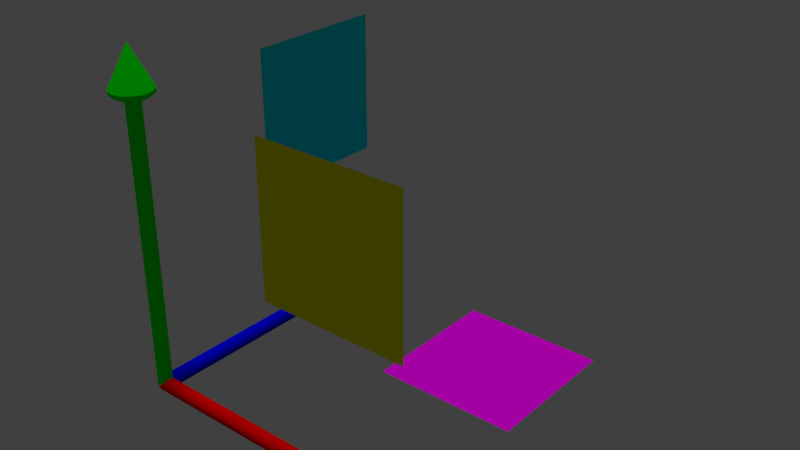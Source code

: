 # Source: gizmos.blend  (saved by Blender 2.79.0; exported with 4.5.12 LTS)
import bpy
from mathutils import Matrix  # noqa: F401  (used for matrix-valued properties, if any)

bpy.ops.wm.read_factory_settings(use_empty=True)
scene = bpy.context.scene
scene.name = 'Scene'

# ---- collections
col_collection_1 = bpy.data.collections.new('Collection 1'); scene.collection.children.link(col_collection_1)

# ---- materials (node trees are filled in below, after node groups)
mat_material_009 = bpy.data.materials.new('Material.009')
mat_material_009.alpha_threshold = 0.0
mat_material_009.use_transparent_shadow = False
mat_material_009.diffuse_color = (0.8, 0.8, 0.0, 1.0)
mat_material_009.roughness = 0.5
mat_material_001 = bpy.data.materials.new('Material.001')
mat_material_001.alpha_threshold = 0.0
mat_material_001.use_transparent_shadow = False
mat_material_001.diffuse_color = (0.0, 0.0, 1.0, 1.0)
mat_material_001.roughness = 0.5
mat_material_002 = bpy.data.materials.new('Material.002')
mat_material_002.alpha_threshold = 0.0
mat_material_002.use_transparent_shadow = False
mat_material_002.diffuse_color = (1.0, 0.0, 0.0, 1.0)
mat_material_002.roughness = 0.5
mat_material_003 = bpy.data.materials.new('Material.003')
mat_material_003.alpha_threshold = 0.0
mat_material_003.use_transparent_shadow = False
mat_material_003.diffuse_color = (0.0, 1.0, 0.0, 1.0)
mat_material_003.roughness = 0.5
mat_material_007 = bpy.data.materials.new('Material.007')
mat_material_007.alpha_threshold = 0.0
mat_material_007.use_transparent_shadow = False
mat_material_007.diffuse_color = (0.0, 0.8, 0.8, 1.0)
mat_material_007.roughness = 0.5
mat_material_008 = bpy.data.materials.new('Material.008')
mat_material_008.alpha_threshold = 0.0
mat_material_008.use_transparent_shadow = False
mat_material_008.diffuse_color = (1.0, 0.0, 1.0, 1.0)
mat_material_008.specular_color = (1.0, 0.0, 1.0)
mat_material_008.roughness = 0.5
mat_material_008.specular_intensity = 0.0

# ---- material node trees

# ---- world
world_world = bpy.data.worlds.new('World'); scene.world = world_world
world_world.color = (0.05088, 0.05088, 0.05088)
world_world.use_sun_shadow = False
world_world.sun_shadow_jitter_overblur = 0.0
world_world.cycles.sampling_method = 'MANUAL'

# ---- lights
light_sun = bpy.data.lights.new('Sun', 'SUN')
light_sun.transmission_factor = 0.0
light_sun.angle = 0.1993
light_sun.energy = 1.0
light_sun.shadow_buffer_clip_start = 0.5
light_sun.shadow_soft_size = 0.1
light_sun.shadow_cascade_max_distance = 1000.0

# ---- meshes
me_plane = bpy.data.meshes.new('Plane')
me_plane.from_pydata([(-1.0, -1.0, 0.0), (1.0, -1.0, 0.0), (-1.0, 1.0, 0.0), (1.0, 1.0, 0.0)], [], [(0, 1, 3, 2)])
me_plane.materials.append(mat_material_009)
me_plane.use_remesh_preserve_volume = False
me_plane.use_remesh_preserve_attributes = False
me_plane.use_mirror_vertex_groups = False
me_plane.update()
me_cone = bpy.data.meshes.new('Cone')
me_cone.from_pydata([(0.0, 1.0, -1.0), (0.1951, 0.9808, -1.0), (0.3827, 0.9239, -1.0), (0.5556, 0.8315, -1.0), (0.7071, 0.7071, -1.0), (0.8315, 0.5556, -1.0), (0.9239, 0.3827, -1.0), (0.9808, 0.1951, -1.0), (1.0, 7.55e-08, -1.0), (0.9808, -0.1951, -1.0), (0.9239, -0.3827, -1.0), (0.8315, -0.5556, -1.0), (0.7071, -0.7071, -1.0), (0.5556, -0.8315, -1.0), (0.3827, -0.9239, -1.0), (0.1951, -0.9808, -1.0), (-3.258e-07, -1.0, -1.0), (-0.1951, -0.9808, -1.0), (-0.3827, -0.9239, -1.0), (-0.5556, -0.8315, -1.0), (-0.7071, -0.7071, -1.0), (-0.8315, -0.5556, -1.0), (-0.9239, -0.3827, -1.0), (0.0, 0.0, 1.0), (-0.9808, -0.1951, -1.0), (-1.0, 9.656e-07, -1.0), (-0.9808, 0.1951, -1.0), (-0.9239, 0.3827, -1.0), (-0.8315, 0.5556, -1.0), (-0.7071, 0.7071, -1.0), (-0.5556, 0.8315, -1.0), (-0.3827, 0.9239, -1.0), (-0.1951, 0.9808, -1.0), (9.526e-09, 1.0, -1.166), (0.1951, 0.9808, -1.166), (0.3827, 0.9239, -1.166), (0.5556, 0.8315, -1.166), (0.7071, 0.7071, -1.166), (0.8315, 0.5556, -1.166), (0.9239, 0.3827, -1.166), (0.9808, 0.1951, -1.166), (1.0, 7.55e-08, -1.166), (0.9808, -0.1951, -1.166), (0.9239, -0.3827, -1.166), (0.8315, -0.5556, -1.166), (0.7071, -0.7071, -1.166), (0.5556, -0.8315, -1.166), (0.3827, -0.9239, -1.166), (0.1951, -0.9808, -1.166), (-3.163e-07, -1.0, -1.166), (-0.1951, -0.9808, -1.166), (-0.3827, -0.9239, -1.166), (-0.5556, -0.8315, -1.166), (-0.7071, -0.7071, -1.166), (-0.8315, -0.5556, -1.166), (-0.9239, -0.3827, -1.166), (-0.9808, -0.1951, -1.166), (-1.0, 9.656e-07, -1.166), (-0.9808, 0.1951, -1.166), (-0.9239, 0.3827, -1.166), (-0.8315, 0.5556, -1.166), (-0.7071, 0.7071, -1.166), (-0.5556, 0.8315, -1.166), (-0.3827, 0.9239, -1.166), (-0.1951, 0.9808, -1.166), (4.89e-08, 0.833, -1.306), (0.1625, 0.817, -1.306), (0.3188, 0.7696, -1.306), (0.4628, 0.6926, -1.306), (0.589, 0.589, -1.306), (0.6926, 0.4628, -1.306), (0.7696, 0.3188, -1.306), (0.817, 0.1625, -1.306), (0.833, 1.105e-07, -1.306), (0.817, -0.1625, -1.306), (0.7696, -0.3188, -1.306), (0.6926, -0.4628, -1.306), (0.589, -0.589, -1.306), (0.4628, -0.6926, -1.306), (0.3188, -0.7696, -1.306), (0.1625, -0.817, -1.306), (-2.225e-07, -0.833, -1.306), (-0.1625, -0.817, -1.306), (-0.3188, -0.7696, -1.306), (-0.4628, -0.6926, -1.306), (-0.589, -0.589, -1.306), (-0.6926, -0.4628, -1.306), (-0.7696, -0.3188, -1.306), (-0.817, -0.1625, -1.306), (-0.833, 8.519e-07, -1.306), (-0.817, 0.1625, -1.306), (-0.7696, 0.3188, -1.306), (-0.6926, 0.4628, -1.306), (-0.589, 0.589, -1.306), (-0.4628, 0.6926, -1.306), (-0.3188, 0.7696, -1.306), (-0.1625, 0.817, -1.306), (0.0, -0.3627, -1.231), (0.0, -0.3627, -15.7), (-0.1388, -0.3351, -1.231), (-0.1388, -0.3351, -15.7), (-0.2565, -0.2565, -1.231), (-0.2565, -0.2565, -15.7), (-0.3351, -0.1388, -1.231), (-0.3351, -0.1388, -15.7), (-0.3627, -6.232e-07, -1.231), (-0.3627, -6.232e-07, -15.7), (-0.3351, 0.1388, -1.231), (-0.3351, 0.1388, -15.7), (-0.2565, 0.2565, -1.231), (-0.2565, 0.2565, -15.7), (-0.1388, 0.3351, -1.231), (-0.1388, 0.3351, -15.7), (-5.477e-08, 0.3627, -1.231), (-5.477e-08, 0.3627, -15.7), (0.1388, 0.3351, -1.231), (0.1388, 0.3351, -15.7), (0.2565, 0.2565, -1.231), (0.2565, 0.2565, -15.7), (0.3351, 0.1388, -1.231), (0.3351, 0.1388, -15.7), (0.3627, -6.434e-07, -1.231), (0.3627, -6.434e-07, -15.7), (0.3351, -0.1388, -1.231), (0.3351, -0.1388, -15.7), (0.2565, -0.2565, -1.231), (0.2565, -0.2565, -15.7), (0.1388, -0.3351, -1.231), (0.1388, -0.3351, -15.7)], [], [(0, 23, 1), (1, 23, 2), (2, 23, 3), (3, 23, 4), (4, 23, 5), (5, 23, 6), (6, 23, 7), (7, 23, 8), (8, 23, 9), (9, 23, 10), (10, 23, 11), (11, 23, 12), (12, 23, 13), (13, 23, 14), (14, 23, 15), (15, 23, 16), (16, 23, 17), (17, 23, 18), (18, 23, 19), (19, 23, 20), (20, 23, 21), (21, 23, 22), (22, 23, 24), (24, 23, 25), (25, 23, 26), (26, 23, 27), (27, 23, 28), (28, 23, 29), (29, 23, 30), (30, 23, 31), (31, 23, 32), (32, 23, 0), (14, 15, 48, 47), (38, 39, 71, 70), (28, 29, 61, 60), (21, 22, 55, 54), (1, 2, 35, 34), (8, 9, 42, 41), (15, 16, 49, 48), (29, 30, 62, 61), (2, 3, 36, 35), (9, 10, 43, 42), (22, 24, 56, 55), (16, 17, 50, 49), (30, 31, 63, 62), (3, 4, 37, 36), (10, 11, 44, 43), (24, 25, 57, 56), (17, 18, 51, 50), (31, 32, 64, 63), (4, 5, 38, 37), (32, 0, 33, 64), (11, 12, 45, 44), (25, 26, 58, 57), (18, 19, 52, 51), (5, 6, 39, 38), (12, 13, 46, 45), (26, 27, 59, 58), (19, 20, 53, 52), (6, 7, 40, 39), (0, 1, 34, 33), (13, 14, 47, 46), (27, 28, 60, 59), (20, 21, 54, 53), (7, 8, 41, 40), (65, 66, 67, 68, 69, 70, 71, 72, 73, 74, 75, 76, 77, 78, 79, 80, 81, 82, 83, 84, 85, 86, 87, 88, 89, 90, 91, 92, 93, 94, 95, 96), (52, 53, 85, 84), (39, 40, 72, 71), (53, 54, 86, 85), (40, 41, 73, 72), (54, 55, 87, 86), (41, 42, 74, 73), (55, 56, 88, 87), (42, 43, 75, 74), (56, 57, 89, 88), (43, 44, 76, 75), (57, 58, 90, 89), (44, 45, 77, 76), (58, 59, 91, 90), (45, 46, 78, 77), (59, 60, 92, 91), (46, 47, 79, 78), (33, 34, 66, 65), (60, 61, 93, 92), (47, 48, 80, 79), (34, 35, 67, 66), (61, 62, 94, 93), (48, 49, 81, 80), (35, 36, 68, 67), (62, 63, 95, 94), (49, 50, 82, 81), (36, 37, 69, 68), (63, 64, 96, 95), (50, 51, 83, 82), (37, 38, 70, 69), (64, 33, 65, 96), (51, 52, 84, 83), (97, 99, 100, 98), (99, 101, 102, 100), (101, 103, 104, 102), (103, 105, 106, 104), (105, 107, 108, 106), (107, 109, 110, 108), (109, 111, 112, 110), (111, 113, 114, 112), (113, 115, 116, 114), (115, 117, 118, 116), (117, 119, 120, 118), (119, 121, 122, 120), (121, 123, 124, 122), (123, 125, 126, 124), (100, 102, 104, 106, 108, 110, 112, 114, 116, 118, 120, 122, 124, 126, 128, 98), (125, 127, 128, 126), (127, 97, 98, 128), (97, 127, 125, 123, 121, 119, 117, 115, 113, 111, 109, 107, 105, 103, 101, 99)])
me_cone.materials.append(mat_material_001)
me_cone.use_remesh_preserve_volume = False
me_cone.use_remesh_preserve_attributes = False
me_cone.use_mirror_vertex_groups = False
me_cone.update()
me_cone_001 = bpy.data.meshes.new('Cone.001')
me_cone_001.from_pydata([(0.0, 1.0, -1.0), (0.1951, 0.9808, -1.0), (0.3827, 0.9239, -1.0), (0.5556, 0.8315, -1.0), (0.7071, 0.7071, -1.0), (0.8315, 0.5556, -1.0), (0.9239, 0.3827, -1.0), (0.9808, 0.1951, -1.0), (1.0, 7.55e-08, -1.0), (0.9808, -0.1951, -1.0), (0.9239, -0.3827, -1.0), (0.8315, -0.5556, -1.0), (0.7071, -0.7071, -1.0), (0.5556, -0.8315, -1.0), (0.3827, -0.9239, -1.0), (0.1951, -0.9808, -1.0), (-3.258e-07, -1.0, -1.0), (-0.1951, -0.9808, -1.0), (-0.3827, -0.9239, -1.0), (-0.5556, -0.8315, -1.0), (-0.7071, -0.7071, -1.0), (-0.8315, -0.5556, -1.0), (-0.9239, -0.3827, -1.0), (0.0, 0.0, 1.0), (-0.9808, -0.1951, -1.0), (-1.0, 9.656e-07, -1.0), (-0.9808, 0.1951, -1.0), (-0.9239, 0.3827, -1.0), (-0.8315, 0.5556, -1.0), (-0.7071, 0.7071, -1.0), (-0.5556, 0.8315, -1.0), (-0.3827, 0.9239, -1.0), (-0.1951, 0.9808, -1.0), (9.526e-09, 1.0, -1.166), (0.1951, 0.9808, -1.166), (0.3827, 0.9239, -1.166), (0.5556, 0.8315, -1.166), (0.7071, 0.7071, -1.166), (0.8315, 0.5556, -1.166), (0.9239, 0.3827, -1.166), (0.9808, 0.1951, -1.166), (1.0, 7.55e-08, -1.166), (0.9808, -0.1951, -1.166), (0.9239, -0.3827, -1.166), (0.8315, -0.5556, -1.166), (0.7071, -0.7071, -1.166), (0.5556, -0.8315, -1.166), (0.3827, -0.9239, -1.166), (0.1951, -0.9808, -1.166), (-3.163e-07, -1.0, -1.166), (-0.1951, -0.9808, -1.166), (-0.3827, -0.9239, -1.166), (-0.5556, -0.8315, -1.166), (-0.7071, -0.7071, -1.166), (-0.8315, -0.5556, -1.166), (-0.9239, -0.3827, -1.166), (-0.9808, -0.1951, -1.166), (-1.0, 9.656e-07, -1.166), (-0.9808, 0.1951, -1.166), (-0.9239, 0.3827, -1.166), (-0.8315, 0.5556, -1.166), (-0.7071, 0.7071, -1.166), (-0.5556, 0.8315, -1.166), (-0.3827, 0.9239, -1.166), (-0.1951, 0.9808, -1.166), (4.89e-08, 0.833, -1.306), (0.1625, 0.817, -1.306), (0.3188, 0.7696, -1.306), (0.4628, 0.6926, -1.306), (0.589, 0.589, -1.306), (0.6926, 0.4628, -1.306), (0.7696, 0.3188, -1.306), (0.817, 0.1625, -1.306), (0.833, 1.105e-07, -1.306), (0.817, -0.1625, -1.306), (0.7696, -0.3188, -1.306), (0.6926, -0.4628, -1.306), (0.589, -0.589, -1.306), (0.4628, -0.6926, -1.306), (0.3188, -0.7696, -1.306), (0.1625, -0.817, -1.306), (-2.225e-07, -0.833, -1.306), (-0.1625, -0.817, -1.306), (-0.3188, -0.7696, -1.306), (-0.4628, -0.6926, -1.306), (-0.589, -0.589, -1.306), (-0.6926, -0.4628, -1.306), (-0.7696, -0.3188, -1.306), (-0.817, -0.1625, -1.306), (-0.833, 8.519e-07, -1.306), (-0.817, 0.1625, -1.306), (-0.7696, 0.3188, -1.306), (-0.6926, 0.4628, -1.306), (-0.589, 0.589, -1.306), (-0.4628, 0.6926, -1.306), (-0.3188, 0.7696, -1.306), (-0.1625, 0.817, -1.306), (0.0, -0.3627, -1.231), (0.0, -0.3627, -15.7), (-0.1388, -0.3351, -1.231), (-0.1388, -0.3351, -15.7), (-0.2565, -0.2565, -1.231), (-0.2565, -0.2565, -15.7), (-0.3351, -0.1388, -1.231), (-0.3351, -0.1388, -15.7), (-0.3627, -6.232e-07, -1.231), (-0.3627, -6.232e-07, -15.7), (-0.3351, 0.1388, -1.231), (-0.3351, 0.1388, -15.7), (-0.2565, 0.2565, -1.231), (-0.2565, 0.2565, -15.7), (-0.1388, 0.3351, -1.231), (-0.1388, 0.3351, -15.7), (-5.477e-08, 0.3627, -1.231), (-5.477e-08, 0.3627, -15.7), (0.1388, 0.3351, -1.231), (0.1388, 0.3351, -15.7), (0.2565, 0.2565, -1.231), (0.2565, 0.2565, -15.7), (0.3351, 0.1388, -1.231), (0.3351, 0.1388, -15.7), (0.3627, -6.434e-07, -1.231), (0.3627, -6.434e-07, -15.7), (0.3351, -0.1388, -1.231), (0.3351, -0.1388, -15.7), (0.2565, -0.2565, -1.231), (0.2565, -0.2565, -15.7), (0.1388, -0.3351, -1.231), (0.1388, -0.3351, -15.7)], [], [(0, 23, 1), (1, 23, 2), (2, 23, 3), (3, 23, 4), (4, 23, 5), (5, 23, 6), (6, 23, 7), (7, 23, 8), (8, 23, 9), (9, 23, 10), (10, 23, 11), (11, 23, 12), (12, 23, 13), (13, 23, 14), (14, 23, 15), (15, 23, 16), (16, 23, 17), (17, 23, 18), (18, 23, 19), (19, 23, 20), (20, 23, 21), (21, 23, 22), (22, 23, 24), (24, 23, 25), (25, 23, 26), (26, 23, 27), (27, 23, 28), (28, 23, 29), (29, 23, 30), (30, 23, 31), (31, 23, 32), (32, 23, 0), (14, 15, 48, 47), (38, 39, 71, 70), (28, 29, 61, 60), (21, 22, 55, 54), (1, 2, 35, 34), (8, 9, 42, 41), (15, 16, 49, 48), (29, 30, 62, 61), (2, 3, 36, 35), (9, 10, 43, 42), (22, 24, 56, 55), (16, 17, 50, 49), (30, 31, 63, 62), (3, 4, 37, 36), (10, 11, 44, 43), (24, 25, 57, 56), (17, 18, 51, 50), (31, 32, 64, 63), (4, 5, 38, 37), (32, 0, 33, 64), (11, 12, 45, 44), (25, 26, 58, 57), (18, 19, 52, 51), (5, 6, 39, 38), (12, 13, 46, 45), (26, 27, 59, 58), (19, 20, 53, 52), (6, 7, 40, 39), (0, 1, 34, 33), (13, 14, 47, 46), (27, 28, 60, 59), (20, 21, 54, 53), (7, 8, 41, 40), (65, 66, 67, 68, 69, 70, 71, 72, 73, 74, 75, 76, 77, 78, 79, 80, 81, 82, 83, 84, 85, 86, 87, 88, 89, 90, 91, 92, 93, 94, 95, 96), (52, 53, 85, 84), (39, 40, 72, 71), (53, 54, 86, 85), (40, 41, 73, 72), (54, 55, 87, 86), (41, 42, 74, 73), (55, 56, 88, 87), (42, 43, 75, 74), (56, 57, 89, 88), (43, 44, 76, 75), (57, 58, 90, 89), (44, 45, 77, 76), (58, 59, 91, 90), (45, 46, 78, 77), (59, 60, 92, 91), (46, 47, 79, 78), (33, 34, 66, 65), (60, 61, 93, 92), (47, 48, 80, 79), (34, 35, 67, 66), (61, 62, 94, 93), (48, 49, 81, 80), (35, 36, 68, 67), (62, 63, 95, 94), (49, 50, 82, 81), (36, 37, 69, 68), (63, 64, 96, 95), (50, 51, 83, 82), (37, 38, 70, 69), (64, 33, 65, 96), (51, 52, 84, 83), (97, 99, 100, 98), (99, 101, 102, 100), (101, 103, 104, 102), (103, 105, 106, 104), (105, 107, 108, 106), (107, 109, 110, 108), (109, 111, 112, 110), (111, 113, 114, 112), (113, 115, 116, 114), (115, 117, 118, 116), (117, 119, 120, 118), (119, 121, 122, 120), (121, 123, 124, 122), (123, 125, 126, 124), (100, 102, 104, 106, 108, 110, 112, 114, 116, 118, 120, 122, 124, 126, 128, 98), (125, 127, 128, 126), (127, 97, 98, 128), (97, 127, 125, 123, 121, 119, 117, 115, 113, 111, 109, 107, 105, 103, 101, 99)])
me_cone_001.materials.append(mat_material_002)
me_cone_001.use_remesh_preserve_volume = False
me_cone_001.use_remesh_preserve_attributes = False
me_cone_001.use_mirror_vertex_groups = False
me_cone_001.update()
me_cone_002 = bpy.data.meshes.new('Cone.002')
me_cone_002.from_pydata([(0.0, 1.0, -1.0), (0.1951, 0.9808, -1.0), (0.3827, 0.9239, -1.0), (0.5556, 0.8315, -1.0), (0.7071, 0.7071, -1.0), (0.8315, 0.5556, -1.0), (0.9239, 0.3827, -1.0), (0.9808, 0.1951, -1.0), (1.0, 7.55e-08, -1.0), (0.9808, -0.1951, -1.0), (0.9239, -0.3827, -1.0), (0.8315, -0.5556, -1.0), (0.7071, -0.7071, -1.0), (0.5556, -0.8315, -1.0), (0.3827, -0.9239, -1.0), (0.1951, -0.9808, -1.0), (-3.258e-07, -1.0, -1.0), (-0.1951, -0.9808, -1.0), (-0.3827, -0.9239, -1.0), (-0.5556, -0.8315, -1.0), (-0.7071, -0.7071, -1.0), (-0.8315, -0.5556, -1.0), (-0.9239, -0.3827, -1.0), (0.0, 0.0, 1.0), (-0.9808, -0.1951, -1.0), (-1.0, 9.656e-07, -1.0), (-0.9808, 0.1951, -1.0), (-0.9239, 0.3827, -1.0), (-0.8315, 0.5556, -1.0), (-0.7071, 0.7071, -1.0), (-0.5556, 0.8315, -1.0), (-0.3827, 0.9239, -1.0), (-0.1951, 0.9808, -1.0), (9.526e-09, 1.0, -1.166), (0.1951, 0.9808, -1.166), (0.3827, 0.9239, -1.166), (0.5556, 0.8315, -1.166), (0.7071, 0.7071, -1.166), (0.8315, 0.5556, -1.166), (0.9239, 0.3827, -1.166), (0.9808, 0.1951, -1.166), (1.0, 7.55e-08, -1.166), (0.9808, -0.1951, -1.166), (0.9239, -0.3827, -1.166), (0.8315, -0.5556, -1.166), (0.7071, -0.7071, -1.166), (0.5556, -0.8315, -1.166), (0.3827, -0.9239, -1.166), (0.1951, -0.9808, -1.166), (-3.163e-07, -1.0, -1.166), (-0.1951, -0.9808, -1.166), (-0.3827, -0.9239, -1.166), (-0.5556, -0.8315, -1.166), (-0.7071, -0.7071, -1.166), (-0.8315, -0.5556, -1.166), (-0.9239, -0.3827, -1.166), (-0.9808, -0.1951, -1.166), (-1.0, 9.656e-07, -1.166), (-0.9808, 0.1951, -1.166), (-0.9239, 0.3827, -1.166), (-0.8315, 0.5556, -1.166), (-0.7071, 0.7071, -1.166), (-0.5556, 0.8315, -1.166), (-0.3827, 0.9239, -1.166), (-0.1951, 0.9808, -1.166), (4.89e-08, 0.833, -1.306), (0.1625, 0.817, -1.306), (0.3188, 0.7696, -1.306), (0.4628, 0.6926, -1.306), (0.589, 0.589, -1.306), (0.6926, 0.4628, -1.306), (0.7696, 0.3188, -1.306), (0.817, 0.1625, -1.306), (0.833, 1.105e-07, -1.306), (0.817, -0.1625, -1.306), (0.7696, -0.3188, -1.306), (0.6926, -0.4628, -1.306), (0.589, -0.589, -1.306), (0.4628, -0.6926, -1.306), (0.3188, -0.7696, -1.306), (0.1625, -0.817, -1.306), (-2.225e-07, -0.833, -1.306), (-0.1625, -0.817, -1.306), (-0.3188, -0.7696, -1.306), (-0.4628, -0.6926, -1.306), (-0.589, -0.589, -1.306), (-0.6926, -0.4628, -1.306), (-0.7696, -0.3188, -1.306), (-0.817, -0.1625, -1.306), (-0.833, 8.519e-07, -1.306), (-0.817, 0.1625, -1.306), (-0.7696, 0.3188, -1.306), (-0.6926, 0.4628, -1.306), (-0.589, 0.589, -1.306), (-0.4628, 0.6926, -1.306), (-0.3188, 0.7696, -1.306), (-0.1625, 0.817, -1.306), (0.0, -0.3627, -1.231), (0.0, -0.3627, -15.7), (-0.1388, -0.3351, -1.231), (-0.1388, -0.3351, -15.7), (-0.2565, -0.2565, -1.231), (-0.2565, -0.2565, -15.7), (-0.3351, -0.1388, -1.231), (-0.3351, -0.1388, -15.7), (-0.3627, -6.232e-07, -1.231), (-0.3627, -6.232e-07, -15.7), (-0.3351, 0.1388, -1.231), (-0.3351, 0.1388, -15.7), (-0.2565, 0.2565, -1.231), (-0.2565, 0.2565, -15.7), (-0.1388, 0.3351, -1.231), (-0.1388, 0.3351, -15.7), (-5.477e-08, 0.3627, -1.231), (-5.477e-08, 0.3627, -15.7), (0.1388, 0.3351, -1.231), (0.1388, 0.3351, -15.7), (0.2565, 0.2565, -1.231), (0.2565, 0.2565, -15.7), (0.3351, 0.1388, -1.231), (0.3351, 0.1388, -15.7), (0.3627, -6.434e-07, -1.231), (0.3627, -6.434e-07, -15.7), (0.3351, -0.1388, -1.231), (0.3351, -0.1388, -15.7), (0.2565, -0.2565, -1.231), (0.2565, -0.2565, -15.7), (0.1388, -0.3351, -1.231), (0.1388, -0.3351, -15.7)], [], [(0, 23, 1), (1, 23, 2), (2, 23, 3), (3, 23, 4), (4, 23, 5), (5, 23, 6), (6, 23, 7), (7, 23, 8), (8, 23, 9), (9, 23, 10), (10, 23, 11), (11, 23, 12), (12, 23, 13), (13, 23, 14), (14, 23, 15), (15, 23, 16), (16, 23, 17), (17, 23, 18), (18, 23, 19), (19, 23, 20), (20, 23, 21), (21, 23, 22), (22, 23, 24), (24, 23, 25), (25, 23, 26), (26, 23, 27), (27, 23, 28), (28, 23, 29), (29, 23, 30), (30, 23, 31), (31, 23, 32), (32, 23, 0), (14, 15, 48, 47), (38, 39, 71, 70), (28, 29, 61, 60), (21, 22, 55, 54), (1, 2, 35, 34), (8, 9, 42, 41), (15, 16, 49, 48), (29, 30, 62, 61), (2, 3, 36, 35), (9, 10, 43, 42), (22, 24, 56, 55), (16, 17, 50, 49), (30, 31, 63, 62), (3, 4, 37, 36), (10, 11, 44, 43), (24, 25, 57, 56), (17, 18, 51, 50), (31, 32, 64, 63), (4, 5, 38, 37), (32, 0, 33, 64), (11, 12, 45, 44), (25, 26, 58, 57), (18, 19, 52, 51), (5, 6, 39, 38), (12, 13, 46, 45), (26, 27, 59, 58), (19, 20, 53, 52), (6, 7, 40, 39), (0, 1, 34, 33), (13, 14, 47, 46), (27, 28, 60, 59), (20, 21, 54, 53), (7, 8, 41, 40), (65, 66, 67, 68, 69, 70, 71, 72, 73, 74, 75, 76, 77, 78, 79, 80, 81, 82, 83, 84, 85, 86, 87, 88, 89, 90, 91, 92, 93, 94, 95, 96), (52, 53, 85, 84), (39, 40, 72, 71), (53, 54, 86, 85), (40, 41, 73, 72), (54, 55, 87, 86), (41, 42, 74, 73), (55, 56, 88, 87), (42, 43, 75, 74), (56, 57, 89, 88), (43, 44, 76, 75), (57, 58, 90, 89), (44, 45, 77, 76), (58, 59, 91, 90), (45, 46, 78, 77), (59, 60, 92, 91), (46, 47, 79, 78), (33, 34, 66, 65), (60, 61, 93, 92), (47, 48, 80, 79), (34, 35, 67, 66), (61, 62, 94, 93), (48, 49, 81, 80), (35, 36, 68, 67), (62, 63, 95, 94), (49, 50, 82, 81), (36, 37, 69, 68), (63, 64, 96, 95), (50, 51, 83, 82), (37, 38, 70, 69), (64, 33, 65, 96), (51, 52, 84, 83), (97, 99, 100, 98), (99, 101, 102, 100), (101, 103, 104, 102), (103, 105, 106, 104), (105, 107, 108, 106), (107, 109, 110, 108), (109, 111, 112, 110), (111, 113, 114, 112), (113, 115, 116, 114), (115, 117, 118, 116), (117, 119, 120, 118), (119, 121, 122, 120), (121, 123, 124, 122), (123, 125, 126, 124), (100, 102, 104, 106, 108, 110, 112, 114, 116, 118, 120, 122, 124, 126, 128, 98), (125, 127, 128, 126), (127, 97, 98, 128), (97, 127, 125, 123, 121, 119, 117, 115, 113, 111, 109, 107, 105, 103, 101, 99)])
me_cone_002.materials.append(mat_material_003)
me_cone_002.use_remesh_preserve_volume = False
me_cone_002.use_remesh_preserve_attributes = False
me_cone_002.use_mirror_vertex_groups = False
me_cone_002.update()
me_plane_001 = bpy.data.meshes.new('Plane.001')
me_plane_001.from_pydata([(-1.0, -1.0, 0.0), (1.0, -1.0, 0.0), (-1.0, 1.0, 0.0), (1.0, 1.0, 0.0)], [], [(0, 1, 3, 2)])
me_plane_001.materials.append(mat_material_007)
me_plane_001.use_remesh_preserve_volume = False
me_plane_001.use_remesh_preserve_attributes = False
me_plane_001.use_mirror_vertex_groups = False
me_plane_001.update()
me_plane_002 = bpy.data.meshes.new('Plane.002')
me_plane_002.from_pydata([(-1.0, -1.0, 0.0), (1.0, -1.0, 0.0), (-1.0, 1.0, 0.0), (1.0, 1.0, 0.0)], [], [(0, 1, 3, 2)])
me_plane_002.materials.append(mat_material_008)
me_plane_002.use_remesh_preserve_volume = False
me_plane_002.use_remesh_preserve_attributes = False
me_plane_002.use_mirror_vertex_groups = False
me_plane_002.update()

# ---- objects
ob_sun = bpy.data.objects.new('Sun', light_sun)
ob_xymanip = bpy.data.objects.new('xyManip', me_plane)
ob_zaxis = bpy.data.objects.new('zAxis', me_cone)
ob_xaxis = bpy.data.objects.new('xAxis', me_cone_001)
ob_yaxis = bpy.data.objects.new('yAxis', me_cone_002)
ob_yzmanip = bpy.data.objects.new('yzManip', me_plane_001)
ob_xzmanip = bpy.data.objects.new('xzManip', me_plane_002)

# ---- transforms, parenting, visibility, modifiers, constraints
ob_sun.location = (0.5051, -0.9377, -0.3369)
ob_sun.lineart.crease_threshold = 0.0
ob_xymanip.location = (1.5, 0.0, 1.5)
ob_xymanip.rotation_euler = (1.571, 0.0, 0.0)
ob_xymanip.scale = (0.5, 0.5, 0.5)
ob_xymanip.lock_scale = (True, False, False)
ob_xymanip.lineart.crease_threshold = 0.0
ob_zaxis.location = (0.0, 2.158, -5.96e-08)
ob_zaxis.rotation_euler = (-1.571, 1.571, 0.0)
ob_zaxis.scale = (0.1375, 0.1375, 0.1375)
ob_zaxis.lineart.crease_threshold = 0.0
ob_xaxis.location = (2.158, 0.0, 0.0)
ob_xaxis.rotation_euler = (-0.0, 1.571, 0.0)
ob_xaxis.scale = (0.1375, 0.1375, 0.1375)
ob_xaxis.lineart.crease_threshold = 0.0
ob_yaxis.location = (0.0, 0.0, 2.158)
ob_yaxis.rotation_euler = (0.0, -4.371e-08, -1.571)
ob_yaxis.scale = (0.1375, 0.1375, 0.1375)
ob_yaxis.lineart.crease_threshold = 0.0
ob_yzmanip.location = (0.0, 1.5, 1.5)
ob_yzmanip.rotation_euler = (0.0, 1.571, 0.0)
ob_yzmanip.scale = (0.5, 0.5, 0.5)
ob_yzmanip.lock_scale = (True, False, False)
ob_yzmanip.lineart.crease_threshold = 0.0
ob_xzmanip.location = (1.5, 1.5, 0.0)
ob_xzmanip.scale = (0.5, 0.5, 0.5)
ob_xzmanip.lock_scale = (True, False, False)
ob_xzmanip.lineart.crease_threshold = 0.0

# ---- collection membership
col_collection_1.objects.link(ob_sun)
col_collection_1.objects.link(ob_xymanip)
col_collection_1.objects.link(ob_zaxis)
col_collection_1.objects.link(ob_xaxis)
col_collection_1.objects.link(ob_yaxis)
col_collection_1.objects.link(ob_yzmanip)
col_collection_1.objects.link(ob_xzmanip)

# ---- scene / render settings (as saved in the file)
scene.frame_start = 1; scene.frame_end = 250; scene.frame_set(1)
scene.render.engine = 'BLENDER_EEVEE_NEXT'
scene.render.resolution_percentage = 50
scene.render.dither_intensity = 0.0
scene.cycles.use_denoising = False
scene.cycles.samples = 128
scene.cycles.sampling_pattern = 'TABULATED_SOBOL'
scene.cycles.use_adaptive_sampling = False
scene.cycles.use_light_tree = False
scene.cycles.blur_glossy = 0.0
scene.cycles.sample_clamp_indirect = 0.0
scene.view_settings.view_transform = 'Standard'
bpy.context.view_layer.update()

# ---- added for rendering (the .blend has no active camera): camera
cam_auto = bpy.data.cameras.new('AutoCamera')
cam_auto.lens = 50.0
cam_auto.sensor_width = 36.0
cam_auto.clip_end = 1000.0
ob_auto_camera = bpy.data.objects.new('AutoCamera', cam_auto)
scene.collection.objects.link(ob_auto_camera)
ob_auto_camera.location = (4.978, -3.59974, 4.19821)
ob_auto_camera.rotation_euler = (1.09748, -7.21219e-08, 0.694738)
scene.camera = ob_auto_camera
bpy.context.view_layer.update()
